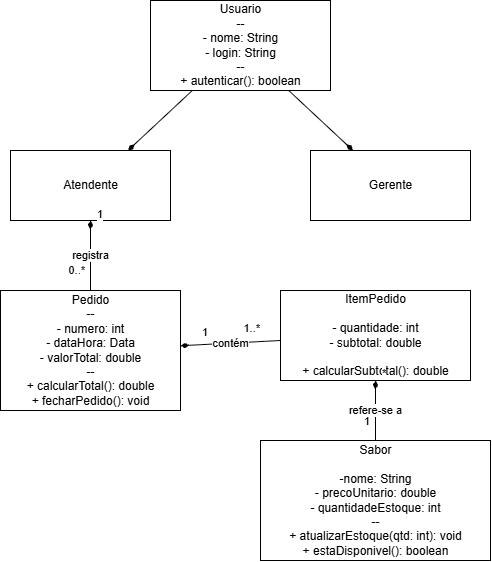

The diagram above was exported from draw.io. Its source (the exported page's mxGraphModel, read from the mxfile embedded in the PNG):
<mxGraphModel dx="691" dy="776" grid="1" gridSize="10" guides="1" tooltips="1" connect="1" arrows="1" fold="1" page="1" pageScale="1" pageWidth="827" pageHeight="1169" math="0" shadow="0">
  <root>
    <mxCell id="0" />
    <mxCell id="1" parent="0" />
    <mxCell id="cls_usuario" parent="1" style="endArrow=none;startArrow=diamondThin;startFill=1;html=1; para composição, ou startFill=0" value="Usuario&#10;--&#10;- nome: String&#10;- login: String&#10;--&#10;+ autenticar(): boolean" vertex="1">
      <mxGeometry height="90" width="180" x="320" y="40" as="geometry" />
    </mxCell>
    <mxCell id="cls_atendente" parent="1" style="endArrow=none;startArrow=diamondThin;startFill=1;html=1; para composição, ou startFill=0" value="Atendente" vertex="1">
      <mxGeometry height="70" width="160" x="180" y="190" as="geometry" />
    </mxCell>
    <mxCell id="cls_gerente" parent="1" style="endArrow=none;startArrow=diamondThin;startFill=1;html=1; para composição, ou startFill=0" value="Gerente" vertex="1">
      <mxGeometry height="70" width="160" x="480" y="190" as="geometry" />
    </mxCell>
    <mxCell id="cls_pedido" parent="1" style="endArrow=none;startArrow=diamondThin;startFill=1;html=1; para composição, ou startFill=0" value="Pedido&#10;--&#10;- numero: int&#10;- dataHora: Data&#10;- valorTotal: double&#10;--&#10;+ calcularTotal(): double&#10;+ fecharPedido(): void" vertex="1">
      <mxGeometry height="120" width="180" x="170" y="330" as="geometry" />
    </mxCell>
    <mxCell id="cls_itempedido" parent="1" style="endArrow=none;startArrow=diamondThin;startFill=1;html=1; para composição, ou startFill=0" value="&lt;div&gt;ItemPedido&lt;/div&gt;&lt;div&gt;&lt;br&gt;&lt;/div&gt;&lt;div&gt;- quantidade: int&lt;/div&gt;&lt;div&gt;- subtotal: double&lt;/div&gt;&lt;div&gt;&lt;br&gt;&lt;/div&gt;&lt;div&gt;+ calcularSubtotal(): double&lt;/div&gt;" vertex="1">
      <mxGeometry height="90" width="190" x="450" y="330" as="geometry" />
    </mxCell>
    <mxCell id="cls_sabor" parent="1" style="endArrow=none;startArrow=diamondThin;startFill=1;html=1; para composição, ou startFill=0" value="&lt;div&gt;Sabor&lt;/div&gt;&lt;div&gt;&lt;br&gt;&lt;/div&gt;&lt;div&gt;-nome: String&lt;/div&gt;&lt;div&gt;- precoUnitario: double&lt;/div&gt;&lt;div&gt;- quantidadeEstoque: int&lt;/div&gt;&lt;div&gt;--&lt;/div&gt;&lt;div&gt;+ atualizarEstoque(qtd: int): void&lt;/div&gt;&lt;div&gt;+ estaDisponivel(): boolean&lt;/div&gt;" vertex="1">
      <mxGeometry height="120" width="230" x="430" y="480" as="geometry" />
    </mxCell>
    <mxCell id="h_atendente" edge="1" parent="1" source="cls_atendente" style="endArrow=none;startArrow=diamondThin;startFill=1;html=1; para composição, ou startFill=0" target="cls_usuario">
      <mxGeometry relative="1" as="geometry" />
    </mxCell>
    <mxCell id="h_gerente" edge="1" parent="1" source="cls_gerente" style="endArrow=none;startArrow=diamondThin;startFill=1;html=1; para composição, ou startFill=0" target="cls_usuario">
      <mxGeometry relative="1" as="geometry" />
    </mxCell>
    <mxCell id="assoc_atendente_pedido" edge="1" parent="1" source="cls_atendente" style="endArrow=none;startArrow=diamondThin;startFill=1;html=1; para composição, ou startFill=0" target="cls_pedido" value="registra">
      <mxGeometry relative="1" as="geometry" />
    </mxCell>
    <mxCell id="m_atendente" connectable="0" parent="assoc_atendente_pedido" style="edgeLabel;resizable=0;html=1;align=left;verticalAlign=bottom;" value="1" vertex="1">
      <mxGeometry relative="1" x="-0.8" as="geometry">
        <mxPoint x="5" y="-5" as="offset" />
      </mxGeometry>
    </mxCell>
    <mxCell id="m_pedido_atendente" connectable="0" parent="assoc_atendente_pedido" style="edgeLabel;resizable=0;html=1;align=right;verticalAlign=bottom;" value="0..*" vertex="1">
      <mxGeometry relative="1" x="0.8" as="geometry">
        <mxPoint x="-5" y="-5" as="offset" />
      </mxGeometry>
    </mxCell>
    <mxCell id="comp_pedido_item" edge="1" parent="1" source="cls_pedido" style="endArrow=none;startArrow=diamondThin;startFill=1;html=1; para composição, ou startFill=0" target="cls_itempedido" value="contém">
      <mxGeometry relative="1" as="geometry" />
    </mxCell>
    <mxCell id="m_pedido_comp" connectable="0" parent="comp_pedido_item" style="edgeLabel;resizable=0;html=1;align=left;verticalAlign=bottom;" value="1" vertex="1">
      <mxGeometry relative="1" x="-0.8" as="geometry">
        <mxPoint x="10" y="-5" as="offset" />
      </mxGeometry>
    </mxCell>
    <mxCell id="m_item_comp" connectable="0" parent="comp_pedido_item" style="edgeLabel;resizable=0;html=1;align=right;verticalAlign=bottom;" value="1..*" vertex="1">
      <mxGeometry relative="1" x="0.8" as="geometry">
        <mxPoint x="-10" y="-5" as="offset" />
      </mxGeometry>
    </mxCell>
    <mxCell id="assoc_item_sabor" edge="1" parent="1" source="cls_itempedido" style="endArrow=none;startArrow=diamondThin;startFill=1;html=1; para composição, ou startFill=0" target="cls_sabor" value="refere-se a">
      <mxGeometry relative="1" as="geometry" />
    </mxCell>
    <mxCell id="m_item_sabor" connectable="0" parent="assoc_item_sabor" style="edgeLabel;resizable=0;html=1;align=left;verticalAlign=bottom;" value="*" vertex="1">
      <mxGeometry relative="1" x="-0.8" as="geometry">
        <mxPoint x="5" y="-5" as="offset" />
      </mxGeometry>
    </mxCell>
    <mxCell id="m_sabor_item" connectable="0" parent="assoc_item_sabor" style="edgeLabel;resizable=0;html=1;align=right;verticalAlign=bottom;" value="1" vertex="1">
      <mxGeometry relative="1" x="0.8" as="geometry">
        <mxPoint x="-5" y="-5" as="offset" />
      </mxGeometry>
    </mxCell>
  </root>
</mxGraphModel>